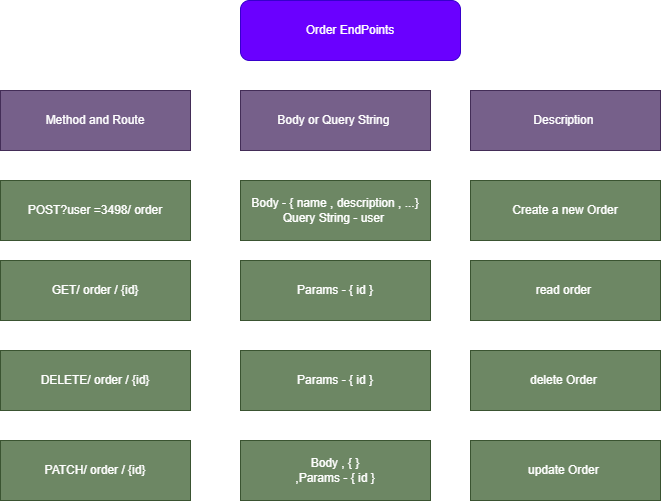

The diagram above was exported from draw.io. Its source (the exported page's mxGraphModel, read from the mxfile embedded in the PNG):
<mxGraphModel dx="978" dy="729" grid="1" gridSize="10" guides="1" tooltips="1" connect="1" arrows="1" fold="1" page="1" pageScale="1" pageWidth="850" pageHeight="1100" math="0" shadow="0">
  <root>
    <mxCell id="0" />
    <mxCell id="1" parent="0" />
    <mxCell id="2" value="POST?user =3498/ order" style="rounded=0;whiteSpace=wrap;html=1;fillColor=#6d8764;fontColor=#ffffff;strokeColor=#3A5431;" parent="1" vertex="1">
      <mxGeometry x="760" y="210" width="190" height="60" as="geometry" />
    </mxCell>
    <mxCell id="3" value="GET/ order / {id}" style="rounded=0;whiteSpace=wrap;html=1;fillColor=#6d8764;fontColor=#ffffff;strokeColor=#3A5431;" parent="1" vertex="1">
      <mxGeometry x="760" y="290" width="190" height="60" as="geometry" />
    </mxCell>
    <mxCell id="4" value="DELETE/ order / {id}" style="rounded=0;whiteSpace=wrap;html=1;fillColor=#6d8764;fontColor=#ffffff;strokeColor=#3A5431;" parent="1" vertex="1">
      <mxGeometry x="760" y="380" width="190" height="60" as="geometry" />
    </mxCell>
    <mxCell id="5" value="PATCH/ order / {id}" style="rounded=0;whiteSpace=wrap;html=1;fillColor=#6d8764;fontColor=#ffffff;strokeColor=#3A5431;" parent="1" vertex="1">
      <mxGeometry x="760" y="470" width="190" height="60" as="geometry" />
    </mxCell>
    <mxCell id="6" value="Body - { name , description , ...}&lt;br&gt;Query String - user&amp;nbsp;" style="rounded=0;whiteSpace=wrap;html=1;fillColor=#6d8764;fontColor=#ffffff;strokeColor=#3A5431;" parent="1" vertex="1">
      <mxGeometry x="1000" y="210" width="190" height="60" as="geometry" />
    </mxCell>
    <mxCell id="7" value="Params - { id }" style="rounded=0;whiteSpace=wrap;html=1;fillColor=#6d8764;fontColor=#ffffff;strokeColor=#3A5431;" parent="1" vertex="1">
      <mxGeometry x="1000" y="290" width="190" height="60" as="geometry" />
    </mxCell>
    <mxCell id="8" value="Params - { id }" style="rounded=0;whiteSpace=wrap;html=1;fillColor=#6d8764;fontColor=#ffffff;strokeColor=#3A5431;" parent="1" vertex="1">
      <mxGeometry x="1000" y="380" width="190" height="60" as="geometry" />
    </mxCell>
    <mxCell id="9" value="Body , { }&lt;br&gt;,Params - { id }" style="rounded=0;whiteSpace=wrap;html=1;fillColor=#6d8764;fontColor=#ffffff;strokeColor=#3A5431;" parent="1" vertex="1">
      <mxGeometry x="1000" y="470" width="190" height="60" as="geometry" />
    </mxCell>
    <mxCell id="10" value="Create a new Order" style="rounded=0;whiteSpace=wrap;html=1;fillColor=#6d8764;fontColor=#ffffff;strokeColor=#3A5431;" parent="1" vertex="1">
      <mxGeometry x="1230" y="210" width="190" height="60" as="geometry" />
    </mxCell>
    <mxCell id="11" value="read order&amp;nbsp;" style="rounded=0;whiteSpace=wrap;html=1;fillColor=#6d8764;fontColor=#ffffff;strokeColor=#3A5431;" parent="1" vertex="1">
      <mxGeometry x="1230" y="290" width="190" height="60" as="geometry" />
    </mxCell>
    <mxCell id="12" value="delete Order&amp;nbsp;" style="rounded=0;whiteSpace=wrap;html=1;fillColor=#6d8764;fontColor=#ffffff;strokeColor=#3A5431;" parent="1" vertex="1">
      <mxGeometry x="1230" y="380" width="190" height="60" as="geometry" />
    </mxCell>
    <mxCell id="13" value="update Order&amp;nbsp;" style="rounded=0;whiteSpace=wrap;html=1;fillColor=#6d8764;fontColor=#ffffff;strokeColor=#3A5431;" parent="1" vertex="1">
      <mxGeometry x="1230" y="470" width="190" height="60" as="geometry" />
    </mxCell>
    <mxCell id="14" value="Method and Route" style="rounded=0;whiteSpace=wrap;html=1;fillColor=#76608a;fontColor=#ffffff;strokeColor=#432D57;" parent="1" vertex="1">
      <mxGeometry x="760" y="120" width="190" height="60" as="geometry" />
    </mxCell>
    <mxCell id="15" value="Body or Query String&amp;nbsp;" style="rounded=0;whiteSpace=wrap;html=1;fillColor=#76608a;fontColor=#ffffff;strokeColor=#432D57;" parent="1" vertex="1">
      <mxGeometry x="1000" y="120" width="190" height="60" as="geometry" />
    </mxCell>
    <mxCell id="16" value="Description&amp;nbsp;" style="rounded=0;whiteSpace=wrap;html=1;fillColor=#76608a;fontColor=#ffffff;strokeColor=#432D57;" parent="1" vertex="1">
      <mxGeometry x="1230" y="120" width="190" height="60" as="geometry" />
    </mxCell>
    <mxCell id="17" value="Order EndPoints" style="rounded=1;whiteSpace=wrap;html=1;fontSize=12;fillColor=#6a00ff;fontColor=#ffffff;strokeColor=#3700CC;" parent="1" vertex="1">
      <mxGeometry x="1000" y="30" width="220" height="60" as="geometry" />
    </mxCell>
  </root>
</mxGraphModel>